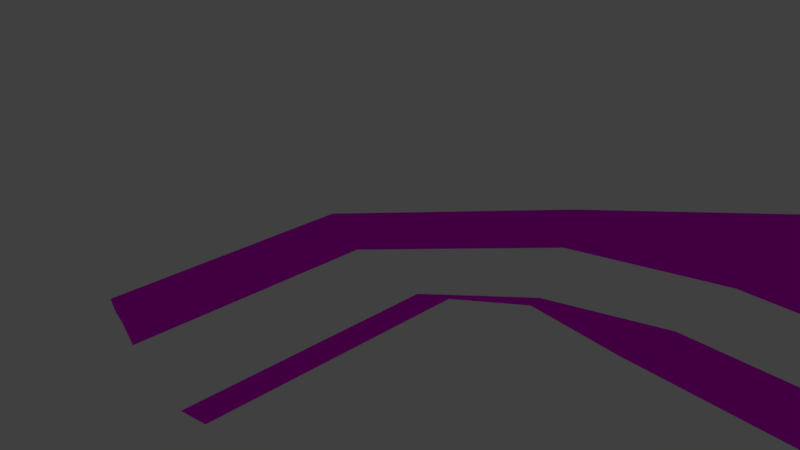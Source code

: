 # Source: bank.blend  (saved by Blender 2.81.16; exported with 4.5.12 LTS)
import bpy
from mathutils import Matrix  # noqa: F401  (used for matrix-valued properties, if any)

bpy.ops.wm.read_factory_settings(use_empty=True)
scene = bpy.context.scene
scene.name = 'Scene'

# ---- collections
col_collection_1 = bpy.data.collections.new('Collection 1'); scene.collection.children.link(col_collection_1)

# ---- images (referenced by path relative to the original .blend; pixels are not part of the script)
import os
ASSET_DIR = os.environ.get("B2B_ASSET_DIR", "")  # directory of the original .blend (textures are referenced by path, not embedded)
HERE = os.path.dirname(os.path.abspath(__file__))  # packed textures are extracted next to this script under _unpacked/

def load_image(name, relpath, width, height, colorspace="sRGB"):
    """Load a texture the original file referenced (path relative to the .blend, or extracted next to this script)."""
    p = next((c for c in (os.path.join(HERE, relpath), os.path.join(ASSET_DIR, relpath)) if relpath and os.path.exists(c)), "")
    if p:
        img = bpy.data.images.load(p, check_existing=True)
        img.name = name
    else:  # same state as the original file: an image datablock whose file is absent (Cycles renders it pink)
        img = bpy.data.images.new(name, width, height)
        img.source = "FILE"
        img.filepath = "//" + (relpath or name)
    img.colorspace_settings.name = colorspace
    return img
img_grass_001 = load_image('Grass.001', 'bank.png', 1024, 1024, 'sRGB')

# ---- materials (node trees are filled in below, after node groups)
mat_material = bpy.data.materials.new('Material')
mat_material.alpha_threshold = 0.0
mat_material.use_transparent_shadow = False
mat_material.diffuse_color = (1.0, 1.0, 1.0, 1.0)
mat_material.roughness = 0.5
mat_material.specular_intensity = 0.07508

# ---- material node trees
mat_material.use_nodes = True; mat_material.node_tree.nodes.clear()
_N = mat_material.node_tree.nodes; _L = mat_material.node_tree.links
n0 = _N.new('ShaderNodeOutputMaterial'); n0.name = 'Material Output'; n0.location = (300, 300)
n1 = _N.new('ShaderNodeBsdfPrincipled'); n1.name = 'Principled BSDF'; n1.location = (10, 300)
n1.distribution = 'GGX'
n1.subsurface_method = 'BURLEY'
n1.inputs[3].default_value = 1.45
n1.inputs[13].default_value = 0.0
n1.inputs[27].default_value = (0.0, 0.0, 0.0, 1.0)
n1.inputs[28].default_value = 1.0
n2 = _N.new('ShaderNodeTexImage'); n2.name = 'Image Texture'; n2.location = (-280, 280)
n2.image = img_grass_001
_L.new(n1.outputs[0], n0.inputs[0])
_L.new(n2.outputs[0], n1.inputs[0])
n0.is_active_output = True

# ---- world
world_world = bpy.data.worlds.new('World'); scene.world = world_world
world_world.color = (0.05088, 0.05088, 0.05088)
world_world.use_sun_shadow = False
world_world.sun_shadow_jitter_overblur = 0.0
world_world.cycles.sampling_method = 'MANUAL'

# ---- cameras
cam_camera = bpy.data.cameras.new('Camera')
cam_camera.clip_end = 100.0
cam_camera.lens = 35.0
cam_camera.sensor_width = 32.0
cam_camera.sensor_height = 18.0
cam_camera.ortho_scale = 7.314
cam_camera.dof.focus_distance = 0.0
cam_camera.dof.aperture_fstop = 128.0

# ---- lights
light_lamp = bpy.data.lights.new('Lamp', 'POINT')
light_lamp.transmission_factor = 0.0
light_lamp.cutoff_distance = 30.0
light_lamp.energy = 100.0
light_lamp.shadow_buffer_clip_start = 1.001
light_lamp.shadow_soft_size = 0.1
light_lamp.shadow_maximum_resolution = 0.006
light_lamp.use_absolute_resolution = True

# ---- meshes
me_plane_002 = bpy.data.meshes.new('Plane.002')
me_plane_002.from_pydata([(-22.91, -1.0, 0.0), (1.29, -0.2538, 0.09165), (-22.91, 16.82, 0.0), (1.426, 16.82, 0.09165), (-22.75, -2.831, -1.603), (-22.85, -5.894, -1.81), (1.347, -0.6409, -0.2674), (-22.8, -1.192, -0.2674), (4.776, -0.07906, 0.06407), (4.912, 16.94, 0.06407), (4.833, -0.4661, -0.2949), (28.21, -0.7793, -0.1058), (28.21, 17.04, -0.1058), (28.3, -2.613, -1.695), (28.27, -5.673, -1.916), (28.27, -0.9711, -0.3732), (1.209, -33.9, -0.6679), (1.194, -33.92, -0.4006), (4.694, -33.8, -0.6479), (4.679, -33.81, -0.3805), (1.625, 16.82, -0.05294), (1.484, -0.3838, -0.05294), (1.383, -33.91, -0.4521), (4.57, -0.2773, -0.08717), (4.469, -33.81, -0.4434), (4.711, 16.93, -0.08717), (-22.69, -8.686, -3.901), (28.43, -8.465, -4.007), (-22.69, -25.69, -3.901), (28.43, -25.46, -4.007), (-22.85, -32.25, -1.407), (28.26, -32.03, -1.513), (-22.75, -2.833, -1.59), (-22.85, -5.894, -1.81), (-22.8, -1.201, -0.2674), (-22.69, -8.686, -3.901), (-22.69, -25.69, -3.901), (-22.85, -32.28, -1.407), (-51.23, -11.74, -1.608), (-50.01, -14.54, -1.81), (-51.97, -10.27, -0.2674), (-48.67, -16.99, -3.901), (-41.4, -32.36, -3.901), (-38.48, -38.33, -1.407), (-77.24, -41.34, -1.608), (-74.24, -41.9, -1.81), (-78.87, -41.14, -0.2674), (-71.45, -42.16, -3.901), (-54.65, -44.74, -3.901), (-47.59, -45.41, -1.407), (-77.24, -81.51, -1.608), (-74.24, -82.07, -1.81), (-78.87, -81.3, -0.2674), (-71.45, -82.33, -3.901), (-54.65, -84.91, -3.901), (-47.59, -85.58, -1.407), (58.47, -6.761, -1.714), (58.44, -9.808, -1.916), (58.45, -5.114, -0.3732), (58.6, -12.6, -4.007), (58.6, -20.2, -4.007), (58.43, -26.79, -1.513), (74.98, -2.873, -1.714), (77.04, -5.113, -1.916), (73.83, -1.692, -0.3732), (79.08, -7.033, -4.007), (84.29, -12.56, -4.007), (89.08, -17.31, -1.513), (85.87, 9.818, -1.714), (88.9, 9.477, -1.916), (84.23, 9.959, -0.3732), (91.69, 9.358, -4.007), (99.25, 8.59, -4.007), (106.4, 8.281, -1.513), (1.209, -41.31, -0.6679), (4.694, -41.21, -0.6479), (-22.85, -39.66, -1.407), (28.26, -39.44, -1.513), (-22.91, 7.91, 0.0), (1.04, -0.6266, 0.0), (1.358, 8.283, 0.09165), (1.213, 16.82, 0.0), (1.126, 8.097, 0.0), (4.844, 8.428, 0.06407), (28.21, 8.131, -0.1058), (5.071, 16.99, -0.0667), (5.003, -0.4292, -0.0667), (5.037, 8.279, -0.0667), (-22.78, -2.024, -0.9377), (2.735, -0.6973, -0.4801), (28.29, -1.804, -1.044), (2.774, -2.737, -1.661), (2.756, -1.914, -0.9906), (-1.936, 16.82, 0.0), (-2.022, -0.8133, 0.0), (-1.979, 8.003, 0.0), (-1.998, -0.72, -1.239), (-1.779, 16.82, 0.0), (-1.843, 8.05, 0.0), (0.9629, -0.6733, -1.256), (1.158, 16.82, 0.0), (1.083, 8.073, 0.0), (-2.026, -0.9445, -0.2938), (-1.982, -2.776, -1.63), (-2.002, -1.969, -0.9642), (1.006, -0.8209, -0.307), (1.047, -2.765, -1.648), (1.028, -1.941, -0.9774), (-1.972, -0.8827, -1.237), (-1.929, -2.779, -1.641), (-1.949, -1.955, -1.483), (0.9626, -0.8519, -1.24), (1.005, -2.772, -1.644), (0.9856, -1.948, -1.487)], [], [(82, 80, 3, 81), (92, 91, 13, 90), (21, 1, 17, 22), (16, 18, 19, 24, 22, 17), (87, 86, 11, 84), (8, 10, 15, 11, 86), (1, 6, 16, 17), (10, 8, 19, 18), (23, 21, 22, 24), (8, 23, 24, 19), (20, 21, 23, 25), (14, 13, 5), (79, 105, 6, 1), (6, 10, 18, 16), (7, 94, 0), (14, 5, 26, 27), (31, 77, 61), (29, 28, 30, 31), (30, 28, 36, 37), (26, 5, 33, 35), (4, 88, 7, 34, 32), (5, 4, 32, 33), (28, 26, 35, 36), (76, 43, 30, 37), (32, 34, 40, 38), (37, 36, 42, 43), (35, 33, 39, 41), (33, 32, 38, 39), (76, 30, 43, 37), (38, 40, 46, 44), (43, 42, 48, 49), (41, 39, 45, 47), (39, 38, 44, 45), (18, 16, 74, 75), (44, 46, 52, 50), (49, 48, 54, 55), (47, 45, 51, 53), (45, 44, 50, 51), (14, 27, 59, 57), (15, 90, 13, 56, 58), (31, 18, 75, 77), (29, 31, 61, 60), (13, 14, 57, 56), (16, 30, 76, 74), (58, 56, 62, 64), (60, 61, 67, 66), (57, 59, 65, 63), (56, 57, 63, 62), (31, 30, 16, 18), (64, 62, 68, 70), (66, 67, 73, 72), (63, 65, 71, 69), (62, 63, 69, 68), (40, 34, 7, 0), (0, 78, 2, 40), (15, 58, 11), (12, 84, 11, 58), (101, 82, 81, 100), (99, 79, 82, 101), (79, 1, 80, 82), (85, 87, 84, 12), (9, 83, 87, 85), (83, 8, 86, 87), (3, 80, 1, 21), (21, 20, 3), (83, 9, 23, 8), (23, 9, 25), (89, 92, 90, 15), (105, 107, 92, 89), (107, 106, 91, 92), (0, 94, 95, 78), (78, 95, 93, 2), (94, 96, 98, 95), (95, 98, 97, 93), (96, 99, 101, 98), (98, 101, 100, 97), (88, 4, 103, 104), (7, 88, 104, 102), (113, 112, 106, 107), (111, 113, 107, 105), (102, 104, 110, 108), (104, 103, 109, 110), (108, 110, 113, 111), (110, 109, 112, 113), (102, 94, 7), (96, 94, 102, 108), (99, 96, 108, 111), (99, 111, 105, 79), (15, 10, 89), (13, 32, 5, 33), (6, 105, 89, 10)])
_uv = me_plane_002.uv_layers.new(name='UVMap')
_uv.uv.foreach_set('vector', [0.2347, 0.2124, 0.2347, 0.00466, 0.4692, 0.0002672, 0.4692, 0.2102, 0.8753, 0.4496, 0.8222, 0.4493, 0.8222, 0.0003223, 0.8753, 0.0002948, 0.4653, 0.992, 0.4599, 0.9915, 0.4602, 0.4207, 0.4653, 0.4211, 0.487, 0.4774, 0.487, 0.616, 0.4697, 0.6152, 0.4738, 0.6117, 0.4737, 0.4817, 0.4697, 0.4765, 0.6479, 0.2381, 0.6457, 0.003674, 0.8216, 0.00708, 0.8216, 0.2415, 0.4594, 0.7774, 0.4422, 0.7732, 0.4422, 0.4207, 0.4594, 0.4255, 0.4594, 0.6014, 0.4239, 0.4207, 0.4059, 0.4326, 0.4066, 0.9922, 0.4239, 0.9925, 0.9682, 0.01207, 0.9862, 0.0002672, 0.9862, 0.5728, 0.969, 0.5724, 0.2692, 0.9997, 0.1393, 0.9915, 0.1393, 0.4207, 0.2692, 0.4284, 0.9862, 0.0002672, 0.9824, 0.0003196, 0.9822, 0.5728, 0.9862, 0.5728, 0.3996, 0.4298, 0.3999, 0.8989, 0.2701, 0.8897, 0.2697, 0.4207, 0.929, 0.003023, 0.9676, 0.0002672, 0.9291, 0.9049, 0.0, 0.0, 0.0, 0.0, 0.4059, 0.4326, 0.4239, 0.4207, 0.0002754, 0.9793, 0.1387, 0.9891, 0.1387, 0.4299, 0.0002672, 0.4207, 0.4417, 0.4278, 0.0002672, 0.3174, 0.0002672, 0.4202, 0.929, 0.003023, 0.9291, 0.9049, 0.9291, 0.9049, 0.929, 0.003023, 0.929, 0.003023, 0.929, 0.003023, 0.929, 0.003023, 0.929, 0.003023, 0.9291, 0.9049, 0.9291, 0.9049, 0.929, 0.003023, 0.9291, 0.9049, 0.9291, 0.9049, 0.9291, 0.9049, 0.9291, 0.9049, 0.9291, 0.9049, 0.9291, 0.9049, 0.9291, 0.9049, 0.9291, 0.9049, 0.8222, 0.8982, 0.8753, 0.8988, 0.9285, 0.8994, 0.9285, 0.8994, 0.8222, 0.8982, 0.9291, 0.9049, 0.9676, 0.8982, 0.9676, 0.8982, 0.9291, 0.9049, 0.9291, 0.9049, 0.9291, 0.9049, 0.9291, 0.9049, 0.9291, 0.9049, 0.9291, 0.9049, 0.9291, 0.9049, 0.9291, 0.9049, 0.9291, 0.9049, 0.8222, 0.8982, 0.9285, 0.8994, 0.9285, 0.8994, 0.8222, 0.8982, 0.9291, 0.9049, 0.9291, 0.9049, 0.9291, 0.9049, 0.9291, 0.9049, 0.9291, 0.9049, 0.9291, 0.9049, 0.9291, 0.9049, 0.9291, 0.9049, 0.9291, 0.9049, 0.9676, 0.8982, 0.9676, 0.8982, 0.9291, 0.9049, 0.9291, 0.9049, 0.9291, 0.9049, 0.9291, 0.9049, 0.9291, 0.9049, 0.8222, 0.8982, 0.9285, 0.8994, 0.9285, 0.8994, 0.8222, 0.8982, 0.9291, 0.9049, 0.9291, 0.9049, 0.9291, 0.9049, 0.9291, 0.9049, 0.9291, 0.9049, 0.9291, 0.9049, 0.9291, 0.9049, 0.9291, 0.9049, 0.9291, 0.9049, 0.9676, 0.8982, 0.9676, 0.8982, 0.9291, 0.9049, 0.487, 0.616, 0.487, 0.4774, 0.487, 0.4774, 0.487, 0.616, 0.8222, 0.8982, 0.9285, 0.8994, 0.9285, 0.8994, 0.8222, 0.8982, 0.9291, 0.9049, 0.9291, 0.9049, 0.9291, 0.9049, 0.9291, 0.9049, 0.9291, 0.9049, 0.9291, 0.9049, 0.9291, 0.9049, 0.9291, 0.9049, 0.9291, 0.9049, 0.9676, 0.8982, 0.9676, 0.8982, 0.9291, 0.9049, 0.929, 0.003023, 0.929, 0.003023, 0.929, 0.003023, 0.929, 0.003023, 0.9285, 0.0002672, 0.8753, 0.0002948, 0.8222, 0.0003223, 0.8222, 0.0003223, 0.9285, 0.0002672, 0.929, 0.003023, 0.487, 0.616, 0.487, 0.616, 0.929, 0.003023, 0.929, 0.003023, 0.929, 0.003023, 0.929, 0.003023, 0.929, 0.003023, 0.9676, 0.0002672, 0.929, 0.003023, 0.929, 0.003023, 0.9676, 0.0002672, 0.487, 0.4774, 0.9291, 0.9049, 0.9291, 0.9049, 0.487, 0.4774, 0.9285, 0.0002672, 0.8222, 0.0003223, 0.8222, 0.0003223, 0.9285, 0.0002672, 0.929, 0.003023, 0.929, 0.003023, 0.929, 0.003023, 0.929, 0.003023, 0.929, 0.003023, 0.929, 0.003023, 0.929, 0.003023, 0.929, 0.003023, 0.9676, 0.0002672, 0.929, 0.003023, 0.929, 0.003023, 0.9676, 0.0002672, 0.929, 0.003023, 0.9291, 0.9049, 0.487, 0.4774, 0.487, 0.616, 0.9285, 0.0002672, 0.8222, 0.0003223, 0.8222, 0.0003223, 0.9285, 0.0002672, 0.929, 0.003023, 0.929, 0.003023, 0.929, 0.003023, 0.929, 0.003023, 0.929, 0.003023, 0.929, 0.003023, 0.929, 0.003023, 0.929, 0.003023, 0.9676, 0.0002672, 0.929, 0.003023, 0.929, 0.003023, 0.9676, 0.0002672, 0.9285, 0.8994, 0.9285, 0.8994, 0.4417, 0.4278, 0.4244, 0.4207, 0.4244, 0.4207, 0.4468, 0.4204, 0.4692, 0.4202, 0.9285, 0.8994, 0.9285, 0.0002672, 0.9285, 0.0002672, 0.4594, 0.4255, 0.8216, 0.476, 0.6405, 0.4507, 0.4594, 0.4255, 0.9285, 0.0002672, 0.2347, 0.2384, 0.2347, 0.2124, 0.4692, 0.2102, 0.4692, 0.2365, 0.0002672, 0.2403, 0.0002672, 0.2146, 0.2347, 0.2124, 0.2347, 0.2384, 0.0002672, 0.2146, 0.0002672, 0.009053, 0.2347, 0.00466, 0.2347, 0.2124, 0.6501, 0.4726, 0.6479, 0.2381, 0.8216, 0.2415, 0.8216, 0.476, 0.4785, 0.4692, 0.4741, 0.2347, 0.6479, 0.2381, 0.6501, 0.4726, 0.4741, 0.2347, 0.4697, 0.0002672, 0.6457, 0.003674, 0.6479, 0.2381, 0.4692, 0.0002672, 0.2347, 0.00466, 0.4599, 0.9915, 0.4653, 0.992, 0.4653, 0.992, 0.3996, 0.4298, 0.4692, 0.0002672, 0.4741, 0.2347, 0.4785, 0.4692, 0.9824, 0.0003196, 0.4697, 0.0002672, 0.9824, 0.0003196, 0.4785, 0.4692, 0.2697, 0.4207, 0.9285, 0.4498, 0.8753, 0.4496, 0.8753, 0.0002948, 0.9285, 0.0002672, 0.9285, 0.5622, 0.8753, 0.5619, 0.8753, 0.4496, 0.9285, 0.4498, 0.8753, 0.5619, 0.8222, 0.5615, 0.8222, 0.4493, 0.8753, 0.4496, 0.0002672, 0.4202, 0.0002672, 0.3174, 0.2347, 0.3163, 0.2347, 0.4202, 0.2347, 0.4202, 0.2347, 0.3163, 0.4692, 0.3152, 0.4692, 0.4202, 0.0002672, 0.3174, 0.0002672, 0.266, 0.2347, 0.2643, 0.2347, 0.3163, 0.2347, 0.3163, 0.2347, 0.2643, 0.4692, 0.2627, 0.4692, 0.3152, 0.0002672, 0.266, 0.0002672, 0.2403, 0.2347, 0.2384, 0.2347, 0.2643, 0.2347, 0.2643, 0.2347, 0.2384, 0.4692, 0.2365, 0.4692, 0.2627, 0.8753, 0.8988, 0.8222, 0.8982, 0.8222, 0.6737, 0.8753, 0.6742, 0.9285, 0.8994, 0.8753, 0.8988, 0.8753, 0.6742, 0.9285, 0.6746, 0.8753, 0.59, 0.8222, 0.5896, 0.8222, 0.5615, 0.8753, 0.5619, 0.9285, 0.5903, 0.8753, 0.59, 0.8753, 0.5619, 0.9285, 0.5622, 0.9285, 0.6746, 0.8753, 0.6742, 0.8753, 0.618, 0.9285, 0.6184, 0.8753, 0.6742, 0.8222, 0.6737, 0.8222, 0.6176, 0.8753, 0.618, 0.9285, 0.6184, 0.8753, 0.618, 0.8753, 0.59, 0.9285, 0.5903, 0.8753, 0.618, 0.8222, 0.6176, 0.8222, 0.5896, 0.8753, 0.59, 0.9285, 0.6746, 0.0002672, 0.3174, 0.4417, 0.4278, 0.0002672, 0.266, 0.0002672, 0.3174, 0.9285, 0.6746, 0.9285, 0.6184, 0.0002672, 0.2403, 0.0002672, 0.266, 0.9285, 0.6184, 0.9285, 0.5903, 0.0, 0.0, 0.0, 0.0, 0.0, 0.0, 0.0, 0.0, 0.4422, 0.4207, 0.4422, 0.7732, 0.9285, 0.4498, 0.0, 0.0, 0.0, 0.0, 0.9291, 0.9049, 0.9291, 0.9049, 0.0002754, 0.9793, 0.9285, 0.5622, 0.9285, 0.4498, 0.1387, 0.9891])
_ca = me_plane_002.color_attributes.new('Col', 'BYTE_COLOR', 'CORNER')
_ca.data.foreach_set('color', [1.0, 1.0, 1.0, 1.0, 1.0, 1.0, 1.0, 1.0, 1.0, 1.0, 1.0, 1.0, 1.0, 1.0, 1.0, 1.0, 1.0, 1.0, 1.0, 1.0, 1.0, 1.0, 1.0, 1.0, 1.0, 1.0, 1.0, 1.0, 1.0, 1.0, 1.0, 1.0, 1.0, 1.0, 1.0, 1.0, 1.0, 1.0, 1.0, 1.0, 1.0, 1.0, 1.0, 1.0, 1.0, 1.0, 1.0, 1.0, 1.0, 1.0, 1.0, 1.0, 1.0, 1.0, 1.0, 1.0, 1.0, 1.0, 1.0, 1.0, 1.0, 1.0, 1.0, 1.0, 1.0, 1.0, 1.0, 1.0, 1.0, 1.0, 1.0, 1.0, 1.0, 1.0, 1.0, 1.0, 1.0, 1.0, 1.0, 1.0, 1.0, 1.0, 1.0, 1.0, 1.0, 1.0, 1.0, 1.0, 1.0, 1.0, 1.0, 1.0, 1.0, 1.0, 1.0, 1.0, 1.0, 1.0, 1.0, 1.0, 1.0, 1.0, 1.0, 1.0, 1.0, 1.0, 1.0, 1.0, 1.0, 1.0, 1.0, 1.0, 1.0, 1.0, 1.0, 1.0, 1.0, 1.0, 1.0, 1.0, 1.0, 1.0, 1.0, 1.0, 1.0, 1.0, 1.0, 1.0, 1.0, 1.0, 1.0, 1.0, 1.0, 1.0, 1.0, 1.0, 1.0, 1.0, 1.0, 1.0, 1.0, 1.0, 1.0, 1.0, 1.0, 1.0, 1.0, 1.0, 1.0, 1.0, 1.0, 1.0, 1.0, 1.0, 1.0, 1.0, 1.0, 1.0, 1.0, 1.0, 1.0, 1.0, 1.0, 1.0, 1.0, 1.0, 1.0, 1.0, 1.0, 1.0, 1.0, 1.0, 1.0, 1.0, 1.0, 1.0, 1.0, 1.0, 1.0, 1.0, 1.0, 1.0, 1.0, 1.0, 1.0, 1.0, 1.0, 1.0, 1.0, 1.0, 1.0, 1.0, 1.0, 1.0, 1.0, 1.0, 1.0, 1.0, 1.0, 1.0, 1.0, 1.0, 1.0, 1.0, 1.0, 1.0, 1.0, 1.0, 1.0, 1.0, 1.0, 1.0, 1.0, 1.0, 1.0, 1.0, 1.0, 1.0, 1.0, 1.0, 1.0, 1.0, 1.0, 1.0, 1.0, 1.0, 1.0, 1.0, 1.0, 1.0, 1.0, 1.0, 1.0, 1.0, 1.0, 1.0, 1.0, 1.0, 1.0, 1.0, 1.0, 1.0, 1.0, 1.0, 1.0, 1.0, 1.0, 1.0, 1.0, 1.0, 1.0, 1.0, 1.0, 1.0, 1.0, 1.0, 1.0, 1.0, 1.0, 1.0, 1.0, 1.0, 1.0, 1.0, 1.0, 1.0, 1.0, 1.0, 1.0, 1.0, 1.0, 1.0, 1.0, 1.0, 1.0, 1.0, 1.0, 1.0, 1.0, 1.0, 1.0, 1.0, 1.0, 1.0, 1.0, 1.0, 1.0, 1.0, 1.0, 1.0, 1.0, 1.0, 1.0, 1.0, 1.0, 1.0, 1.0, 1.0, 1.0, 1.0, 1.0, 1.0, 1.0, 1.0, 1.0, 1.0, 1.0, 1.0, 1.0, 1.0, 1.0, 1.0, 1.0, 1.0, 1.0, 1.0, 1.0, 1.0, 1.0, 1.0, 1.0, 1.0, 1.0, 1.0, 1.0, 1.0, 1.0, 1.0, 1.0, 1.0, 1.0, 1.0, 1.0, 1.0, 1.0, 1.0, 1.0, 1.0, 1.0, 1.0, 1.0, 1.0, 1.0, 1.0, 1.0, 1.0, 1.0, 1.0, 1.0, 1.0, 1.0, 1.0, 1.0, 1.0, 1.0, 1.0, 1.0, 1.0, 1.0, 1.0, 1.0, 1.0, 1.0, 1.0, 1.0, 1.0, 1.0, 1.0, 1.0, 1.0, 1.0, 1.0, 1.0, 1.0, 1.0, 1.0, 1.0, 1.0, 1.0, 1.0, 1.0, 1.0, 1.0, 1.0, 1.0, 1.0, 1.0, 1.0, 1.0, 1.0, 1.0, 1.0, 1.0, 1.0, 1.0, 1.0, 1.0, 1.0, 1.0, 1.0, 1.0, 1.0, 1.0, 1.0, 1.0, 1.0, 1.0, 1.0, 1.0, 1.0, 1.0, 1.0, 1.0, 1.0, 1.0, 1.0, 1.0, 1.0, 1.0, 1.0, 1.0, 1.0, 1.0, 1.0, 1.0, 1.0, 1.0, 1.0, 1.0, 1.0, 1.0, 1.0, 1.0, 1.0, 1.0, 1.0, 1.0, 1.0, 1.0, 1.0, 1.0, 1.0, 1.0, 1.0, 1.0, 1.0, 1.0, 1.0, 1.0, 1.0, 1.0, 1.0, 1.0, 1.0, 1.0, 1.0, 1.0, 1.0, 1.0, 1.0, 1.0, 1.0, 1.0, 1.0, 1.0, 1.0, 1.0, 1.0, 1.0, 1.0, 1.0, 1.0, 1.0, 1.0, 1.0, 1.0, 1.0, 1.0, 1.0, 1.0, 1.0, 1.0, 1.0, 1.0, 1.0, 1.0, 1.0, 1.0, 1.0, 1.0, 1.0, 1.0, 1.0, 1.0, 1.0, 1.0, 1.0, 1.0, 1.0, 1.0, 1.0, 1.0, 1.0, 1.0, 1.0, 1.0, 1.0, 1.0, 1.0, 1.0, 1.0, 1.0, 1.0, 1.0, 1.0, 1.0, 1.0, 1.0, 1.0, 1.0, 1.0, 1.0, 1.0, 1.0, 1.0, 1.0, 1.0, 1.0, 1.0, 1.0, 1.0, 1.0, 1.0, 1.0, 1.0, 1.0, 1.0, 1.0, 1.0, 1.0, 1.0, 1.0, 1.0, 1.0, 1.0, 1.0, 1.0, 1.0, 1.0, 1.0, 1.0, 1.0, 1.0, 1.0, 1.0, 1.0, 1.0, 1.0, 1.0, 1.0, 1.0, 1.0, 1.0, 1.0, 1.0, 1.0, 1.0, 1.0, 1.0, 1.0, 1.0, 1.0, 1.0, 1.0, 1.0, 1.0, 1.0, 1.0, 1.0, 1.0, 1.0, 1.0, 1.0, 1.0, 1.0, 1.0, 1.0, 1.0, 1.0, 1.0, 1.0, 1.0, 1.0, 1.0, 1.0, 1.0, 1.0, 1.0, 1.0, 1.0, 1.0, 1.0, 1.0, 1.0, 1.0, 1.0, 1.0, 1.0, 1.0, 1.0, 1.0, 1.0, 1.0, 1.0, 1.0, 1.0, 1.0, 1.0, 1.0, 1.0, 1.0, 1.0, 1.0, 1.0, 1.0, 1.0, 1.0, 1.0, 1.0, 1.0, 1.0, 1.0, 1.0, 1.0, 1.0, 1.0, 1.0, 1.0, 1.0, 1.0, 1.0, 1.0, 1.0, 1.0, 1.0, 1.0, 1.0, 1.0, 1.0, 1.0, 1.0, 1.0, 1.0, 1.0, 1.0, 1.0, 1.0, 1.0, 1.0, 1.0, 1.0, 1.0, 1.0, 1.0, 1.0, 1.0, 1.0, 1.0, 1.0, 1.0, 1.0, 1.0, 1.0, 1.0, 1.0, 1.0, 1.0, 1.0, 1.0, 1.0, 1.0, 1.0, 1.0, 1.0, 1.0, 1.0, 1.0, 1.0, 1.0, 1.0, 1.0, 1.0, 1.0, 1.0, 1.0, 1.0, 1.0, 1.0, 1.0, 1.0, 1.0, 1.0, 1.0, 1.0, 1.0, 1.0, 1.0, 1.0, 1.0, 1.0, 1.0, 1.0, 1.0, 1.0, 1.0, 1.0, 1.0, 1.0, 1.0, 1.0, 1.0, 1.0, 1.0, 1.0, 1.0, 1.0, 1.0, 1.0, 1.0, 1.0, 1.0, 1.0, 1.0, 1.0, 1.0, 1.0, 1.0, 1.0, 1.0, 1.0, 1.0, 1.0, 1.0, 1.0, 1.0, 1.0, 1.0, 1.0, 1.0, 1.0, 1.0, 1.0, 1.0, 1.0, 1.0, 1.0, 1.0, 1.0, 1.0, 1.0, 1.0, 1.0, 1.0, 1.0, 1.0, 1.0, 1.0, 1.0, 1.0, 1.0, 1.0, 1.0, 1.0, 1.0, 1.0, 1.0, 1.0, 1.0, 1.0, 1.0, 1.0, 1.0, 1.0, 1.0, 1.0, 1.0, 1.0, 1.0, 1.0, 1.0, 1.0, 1.0, 1.0, 1.0, 1.0, 1.0, 1.0, 1.0, 1.0, 1.0, 1.0, 1.0, 1.0, 1.0, 1.0, 1.0, 1.0, 1.0, 1.0, 1.0, 1.0, 1.0, 1.0, 1.0, 1.0, 1.0, 1.0, 1.0, 1.0, 1.0, 1.0, 1.0, 1.0, 1.0, 1.0, 1.0, 1.0, 1.0, 1.0, 1.0, 1.0, 1.0, 1.0, 1.0, 1.0, 1.0, 1.0, 1.0, 1.0, 1.0, 1.0, 1.0, 1.0, 1.0, 1.0, 1.0, 1.0, 1.0, 1.0, 1.0, 1.0, 1.0, 1.0, 1.0, 1.0, 1.0, 1.0, 1.0, 1.0, 1.0, 1.0, 1.0, 1.0, 1.0, 1.0, 1.0, 1.0, 1.0, 1.0, 1.0, 1.0, 1.0, 1.0, 1.0, 1.0, 1.0, 1.0, 1.0, 1.0, 1.0, 1.0, 1.0, 1.0, 1.0, 1.0, 1.0, 1.0, 1.0, 1.0, 1.0, 1.0, 1.0, 1.0, 1.0, 1.0, 1.0, 1.0, 1.0, 1.0, 1.0, 1.0, 1.0, 1.0, 1.0, 1.0, 1.0, 1.0, 1.0, 1.0, 1.0, 1.0, 1.0, 1.0, 1.0, 1.0, 1.0, 1.0, 1.0, 1.0, 1.0, 1.0, 1.0, 1.0, 1.0, 1.0, 1.0, 1.0, 1.0, 1.0, 1.0, 1.0, 1.0, 1.0, 1.0, 1.0, 1.0, 1.0, 1.0, 1.0, 1.0, 1.0, 1.0, 1.0, 1.0, 1.0, 1.0, 1.0, 1.0, 1.0, 1.0, 1.0, 1.0, 1.0, 1.0, 1.0, 1.0, 1.0, 1.0, 1.0, 1.0, 1.0, 1.0, 1.0, 1.0, 1.0, 1.0, 1.0, 1.0, 1.0, 1.0, 1.0, 1.0, 1.0, 1.0, 1.0, 1.0, 1.0, 1.0, 1.0, 1.0, 1.0, 1.0, 1.0, 1.0, 1.0, 1.0, 1.0, 1.0, 1.0, 1.0, 1.0, 1.0, 1.0, 1.0, 1.0, 1.0, 1.0, 1.0, 1.0, 1.0, 1.0, 1.0, 1.0, 1.0, 1.0, 1.0, 1.0, 1.0, 1.0, 1.0, 1.0, 1.0, 1.0, 1.0, 1.0, 1.0, 1.0, 1.0, 1.0, 1.0, 1.0, 1.0, 1.0, 1.0, 1.0, 1.0, 1.0, 1.0, 1.0, 1.0, 1.0, 1.0, 1.0, 1.0, 1.0, 1.0, 1.0, 1.0, 1.0, 1.0, 1.0, 1.0, 1.0, 1.0, 1.0, 1.0, 1.0, 1.0, 1.0, 1.0, 1.0, 1.0, 1.0, 1.0, 1.0, 1.0, 1.0, 1.0, 1.0, 1.0, 1.0, 1.0, 1.0, 1.0, 1.0, 1.0, 1.0, 1.0, 1.0, 1.0, 1.0, 1.0, 1.0, 1.0, 1.0, 1.0, 1.0, 1.0, 1.0, 1.0, 1.0, 1.0, 1.0, 1.0, 1.0, 1.0, 1.0, 1.0, 1.0, 1.0, 1.0, 1.0, 1.0, 1.0, 1.0, 1.0, 1.0, 1.0, 1.0, 1.0, 1.0, 1.0, 1.0, 1.0, 1.0, 1.0, 1.0, 1.0, 1.0, 1.0, 1.0, 1.0, 1.0, 1.0, 1.0, 1.0, 1.0, 1.0, 1.0, 1.0, 1.0, 1.0, 1.0, 1.0, 1.0, 1.0, 1.0, 1.0, 1.0, 1.0, 1.0, 1.0, 1.0, 1.0, 1.0, 1.0, 1.0, 1.0, 1.0, 1.0, 1.0, 1.0, 1.0, 1.0, 1.0, 1.0, 1.0, 1.0, 1.0, 1.0, 1.0, 1.0, 1.0, 1.0, 1.0, 1.0, 1.0, 1.0, 1.0, 1.0, 1.0, 1.0, 1.0, 1.0, 1.0, 1.0, 1.0, 1.0, 1.0, 1.0, 1.0, 1.0, 1.0, 1.0, 1.0, 1.0, 1.0, 1.0, 1.0, 1.0, 1.0, 1.0, 1.0, 1.0, 1.0, 1.0, 1.0, 1.0, 1.0, 1.0, 1.0, 1.0, 1.0, 1.0, 1.0, 1.0, 1.0, 1.0, 1.0, 1.0, 1.0, 1.0, 1.0, 1.0, 1.0, 1.0, 1.0, 1.0, 1.0, 1.0, 1.0, 1.0, 1.0, 1.0, 1.0, 1.0, 1.0, 1.0, 1.0, 1.0, 1.0, 1.0, 1.0, 1.0, 1.0, 1.0, 1.0, 1.0, 1.0, 1.0, 1.0, 1.0, 1.0, 1.0, 1.0, 1.0, 1.0, 1.0, 1.0, 1.0, 1.0, 1.0, 1.0, 1.0, 1.0, 1.0, 1.0, 1.0, 1.0, 1.0, 1.0, 1.0, 1.0, 1.0, 1.0, 1.0, 1.0, 1.0, 1.0, 1.0, 1.0, 1.0, 1.0, 1.0, 1.0, 1.0, 1.0, 1.0, 1.0, 1.0, 1.0, 1.0, 1.0, 1.0, 1.0, 1.0, 1.0, 1.0, 1.0, 1.0, 1.0, 1.0, 1.0, 1.0, 1.0, 1.0, 1.0, 1.0, 1.0, 1.0, 1.0, 1.0, 1.0, 1.0, 1.0, 1.0, 1.0, 1.0, 1.0, 1.0, 1.0, 1.0, 1.0, 1.0, 1.0, 1.0, 1.0, 1.0, 1.0, 1.0, 1.0, 1.0, 1.0, 1.0, 1.0, 1.0, 1.0, 1.0, 1.0, 1.0, 1.0, 1.0, 1.0, 1.0, 1.0, 1.0, 1.0, 1.0, 1.0, 1.0, 1.0, 1.0, 1.0, 1.0, 1.0, 1.0, 1.0, 1.0, 1.0, 1.0, 1.0, 1.0, 1.0, 1.0, 1.0, 1.0, 1.0, 1.0, 1.0, 1.0, 1.0, 1.0, 1.0, 1.0, 1.0, 1.0, 1.0, 1.0, 1.0, 1.0, 1.0, 1.0, 1.0, 1.0, 1.0, 1.0, 1.0, 1.0, 1.0, 1.0, 1.0, 1.0, 1.0, 1.0, 1.0, 1.0, 1.0, 1.0, 1.0, 1.0, 1.0, 1.0, 1.0, 1.0, 1.0, 1.0, 1.0, 1.0, 1.0, 1.0, 1.0, 1.0, 1.0, 1.0, 1.0, 1.0, 1.0, 1.0, 1.0, 1.0, 1.0, 1.0, 1.0, 1.0, 1.0, 1.0, 1.0, 1.0, 1.0, 1.0, 1.0, 1.0, 1.0, 1.0, 1.0, 1.0, 1.0, 1.0, 1.0, 1.0, 1.0, 1.0, 1.0, 1.0, 1.0, 1.0, 1.0, 1.0, 1.0, 1.0, 1.0, 1.0, 1.0, 1.0, 1.0, 1.0, 1.0, 1.0, 1.0, 1.0, 1.0, 1.0, 1.0, 1.0])
me_plane_002.materials.append(mat_material)
me_plane_002.use_remesh_preserve_volume = False
me_plane_002.use_remesh_preserve_attributes = False
me_plane_002.use_mirror_vertex_groups = False
me_plane_002.update()

# ---- objects
ob_plane = bpy.data.objects.new('Plane', me_plane_002)
ob_lamp = bpy.data.objects.new('Lamp', light_lamp)
ob_camera = bpy.data.objects.new('Camera', cam_camera)

# ---- transforms, parenting, visibility, modifiers, constraints
ob_plane.location = (-0.4573, 2.798, 0.7054)
ob_plane.scale = (0.3114, 0.3114, 0.3114)
ob_plane.lineart.crease_threshold = 0.0
ob_lamp.location = (58.5, 1.005, 20.53)
ob_lamp.rotation_euler = (0.6503, 0.05522, 1.866)
ob_lamp.lock_rotations_4d = False
ob_lamp.empty_display_type = 'ARROWS'
ob_lamp.color = (0.0, 0.0, 0.0, 0.0)
ob_lamp.lineart.crease_threshold = 0.0
ob_camera.location = (7.481, -35.78, 20.52)
ob_camera.rotation_euler = (1.109, 0.0, 0.8149)
ob_camera.lock_rotations_4d = False
ob_camera.empty_display_type = 'ARROWS'
ob_camera.color = (0.0, 0.0, 0.0, 0.0)
ob_camera.display_type = 'WIRE'
ob_camera.lineart.crease_threshold = 0.0

# ---- collection membership
col_collection_1.objects.link(ob_plane)
col_collection_1.objects.link(ob_lamp)
col_collection_1.objects.link(ob_camera)

# ---- scene / render settings (as saved in the file)
scene.camera = ob_camera
scene.frame_start = 1; scene.frame_end = 250; scene.frame_set(1)
scene.render.engine = 'BLENDER_EEVEE_NEXT'
scene.render.resolution_percentage = 50
scene.render.dither_intensity = 0.0
scene.cycles.use_denoising = False
scene.cycles.samples = 128
scene.cycles.sampling_pattern = 'TABULATED_SOBOL'
scene.cycles.use_adaptive_sampling = False
scene.cycles.use_light_tree = False
scene.cycles.blur_glossy = 0.0
scene.cycles.sample_clamp_indirect = 0.0
scene.view_settings.view_transform = 'Standard'
bpy.context.view_layer.update()
